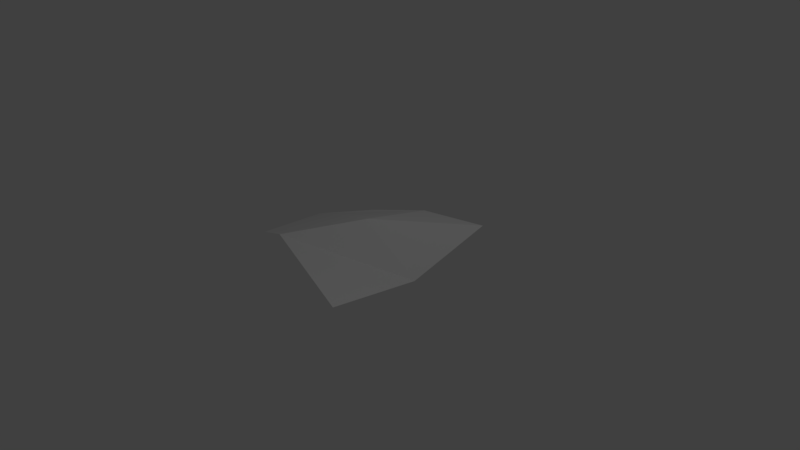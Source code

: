 # Source: Vine_type_2.blend  (saved by Blender 2.79.0; exported with 4.5.12 LTS)
import bpy
from mathutils import Matrix  # noqa: F401  (used for matrix-valued properties, if any)

bpy.ops.wm.read_factory_settings(use_empty=True)
scene = bpy.context.scene
scene.name = 'Scene'

# ---- collections
col_collection_1 = bpy.data.collections.new('Collection 1'); scene.collection.children.link(col_collection_1)

# ---- materials (node trees are filled in below, after node groups)
mat_material_001 = bpy.data.materials.new('Material.001')
mat_material_001.alpha_threshold = 0.0
mat_material_001.use_transparent_shadow = False
mat_material_001.roughness = 0.5

# ---- material node trees

# ---- world
world_world = bpy.data.worlds.new('World'); scene.world = world_world
world_world.color = (0.05088, 0.05088, 0.05088)
world_world.use_sun_shadow = False
world_world.sun_shadow_jitter_overblur = 0.0
world_world.cycles.sampling_method = 'MANUAL'

# ---- cameras
cam_camera = bpy.data.cameras.new('Camera')
cam_camera.clip_end = 100.0
cam_camera.lens = 35.0
cam_camera.sensor_width = 32.0
cam_camera.sensor_height = 18.0
cam_camera.ortho_scale = 7.314
cam_camera.dof.focus_distance = 0.0
cam_camera.dof.aperture_fstop = 128.0

# ---- lights
light_lamp = bpy.data.lights.new('Lamp', 'POINT')
light_lamp.transmission_factor = 0.0
light_lamp.cutoff_distance = 30.0
light_lamp.energy = 100.0
light_lamp.shadow_buffer_clip_start = 1.001
light_lamp.shadow_soft_size = 0.1
light_lamp.shadow_maximum_resolution = 0.006
light_lamp.use_absolute_resolution = True

# ---- meshes
me_plane = bpy.data.meshes.new('Plane')
me_plane.from_pydata([(-0.927, -0.9495, 0.3051), (1.115, -1.503, 0.3347), (-0.7186, 0.7147, 0.1449), (0.7304, 1.353, 0.2057), (-1.304, 0.2377, 0.04313), (-0.2998, -1.155, 0.5755), (0.7722, 0.06491, -0.1041), (-0.0508, 1.042, 0.2599), (0.09112, -0.09986, 0.5671)], [], [(8, 6, 3, 7), (4, 8, 7, 2), (0, 5, 8, 4), (5, 1, 6, 8)])
_uv = me_plane.uv_layers.new(name='UVMap')
_uv.uv.foreach_set('vector', [0.5081, 0.4886, 0.8552, -0.009866, 0.9999, 9.295e-05, 0.9947, 0.3883, 0.49, 0.9932, 0.5081, 0.4886, 0.9947, 0.3883, 0.9938, 1.001, -0.00459, 1.008, -0.00102, 0.4671, 0.5081, 0.4886, 0.49, 0.9932, -0.00102, 0.4671, 9.295e-05, 9.354e-05, 0.8552, -0.009866, 0.5081, 0.4886])
me_plane.materials.append(mat_material_001)
me_plane.use_remesh_preserve_volume = False
me_plane.use_remesh_preserve_attributes = False
me_plane.use_mirror_vertex_groups = False
me_plane.update()

# ---- objects
ob_plane = bpy.data.objects.new('Plane', me_plane)
ob_lamp = bpy.data.objects.new('Lamp', light_lamp)
ob_camera = bpy.data.objects.new('Camera', cam_camera)

# ---- transforms, parenting, visibility, modifiers, constraints
ob_plane.location = (0.0, 0.0, 0.0)
ob_plane.lineart.crease_threshold = 0.0
ob_lamp.location = (4.076, 1.005, 5.904)
ob_lamp.rotation_euler = (0.6503, 0.05522, 1.866)
ob_lamp.lock_rotations_4d = False
ob_lamp.empty_display_type = 'ARROWS'
ob_lamp.color = (0.0, 0.0, 0.0, 0.0)
ob_lamp.lineart.crease_threshold = 0.0
ob_camera.location = (7.481, -6.508, 5.344)
ob_camera.rotation_euler = (1.109, 0.0, 0.8149)
ob_camera.lock_rotations_4d = False
ob_camera.empty_display_type = 'ARROWS'
ob_camera.color = (0.0, 0.0, 0.0, 0.0)
ob_camera.display_type = 'WIRE'
ob_camera.lineart.crease_threshold = 0.0

# ---- collection membership
col_collection_1.objects.link(ob_plane)
col_collection_1.objects.link(ob_lamp)
col_collection_1.objects.link(ob_camera)

# ---- scene / render settings (as saved in the file)
scene.camera = ob_camera
scene.frame_start = 1; scene.frame_end = 250; scene.frame_set(1)
scene.render.engine = 'BLENDER_EEVEE_NEXT'
scene.render.resolution_percentage = 50
scene.render.dither_intensity = 0.0
scene.cycles.use_denoising = False
scene.cycles.samples = 128
scene.cycles.sampling_pattern = 'TABULATED_SOBOL'
scene.cycles.use_adaptive_sampling = False
scene.cycles.use_light_tree = False
scene.cycles.blur_glossy = 0.0
scene.cycles.sample_clamp_indirect = 0.0
scene.view_settings.view_transform = 'Standard'
bpy.context.view_layer.update()
